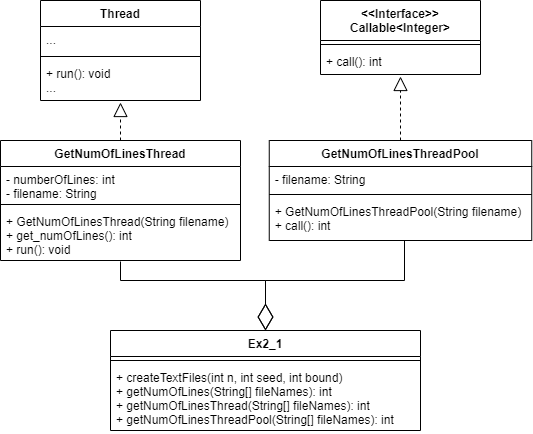

The diagram above was exported from draw.io. Its source (the exported page's mxGraphModel, read from the mxfile embedded in the PNG):
<mxGraphModel dx="1196" dy="546" grid="1" gridSize="10" guides="1" tooltips="1" connect="1" arrows="1" fold="1" page="1" pageScale="1" pageWidth="827" pageHeight="1169" math="0" shadow="0">
  <root>
    <mxCell id="0" />
    <mxCell id="1" parent="0" />
    <mxCell id="XGcU9sPWTmBplYvzmSpi-1" value="Thread" style="swimlane;fontStyle=1;align=center;verticalAlign=top;childLayout=stackLayout;horizontal=1;startSize=26;horizontalStack=0;resizeParent=1;resizeParentMax=0;resizeLast=0;collapsible=1;marginBottom=0;" vertex="1" parent="1">
      <mxGeometry x="320" y="120" width="160" height="100" as="geometry" />
    </mxCell>
    <mxCell id="XGcU9sPWTmBplYvzmSpi-2" value="..." style="text;strokeColor=none;fillColor=none;align=left;verticalAlign=top;spacingLeft=4;spacingRight=4;overflow=hidden;rotatable=0;points=[[0,0.5],[1,0.5]];portConstraint=eastwest;" vertex="1" parent="XGcU9sPWTmBplYvzmSpi-1">
      <mxGeometry y="26" width="160" height="26" as="geometry" />
    </mxCell>
    <mxCell id="XGcU9sPWTmBplYvzmSpi-3" value="" style="line;strokeWidth=1;fillColor=none;align=left;verticalAlign=middle;spacingTop=-1;spacingLeft=3;spacingRight=3;rotatable=0;labelPosition=right;points=[];portConstraint=eastwest;strokeColor=inherit;" vertex="1" parent="XGcU9sPWTmBplYvzmSpi-1">
      <mxGeometry y="52" width="160" height="8" as="geometry" />
    </mxCell>
    <mxCell id="XGcU9sPWTmBplYvzmSpi-4" value="+ run(): void&#10;..." style="text;strokeColor=none;fillColor=none;align=left;verticalAlign=top;spacingLeft=4;spacingRight=4;overflow=hidden;rotatable=0;points=[[0,0.5],[1,0.5]];portConstraint=eastwest;" vertex="1" parent="XGcU9sPWTmBplYvzmSpi-1">
      <mxGeometry y="60" width="160" height="40" as="geometry" />
    </mxCell>
    <mxCell id="XGcU9sPWTmBplYvzmSpi-5" value="GetNumOfLinesThread" style="swimlane;fontStyle=1;align=center;verticalAlign=top;childLayout=stackLayout;horizontal=1;startSize=26;horizontalStack=0;resizeParent=1;resizeParentMax=0;resizeLast=0;collapsible=1;marginBottom=0;" vertex="1" parent="1">
      <mxGeometry x="280" y="260" width="240" height="120" as="geometry" />
    </mxCell>
    <mxCell id="XGcU9sPWTmBplYvzmSpi-6" value="- numberOfLines: int&#10;- filename: String" style="text;strokeColor=none;fillColor=none;align=left;verticalAlign=top;spacingLeft=4;spacingRight=4;overflow=hidden;rotatable=0;points=[[0,0.5],[1,0.5]];portConstraint=eastwest;" vertex="1" parent="XGcU9sPWTmBplYvzmSpi-5">
      <mxGeometry y="26" width="240" height="34" as="geometry" />
    </mxCell>
    <mxCell id="XGcU9sPWTmBplYvzmSpi-7" value="" style="line;strokeWidth=1;fillColor=none;align=left;verticalAlign=middle;spacingTop=-1;spacingLeft=3;spacingRight=3;rotatable=0;labelPosition=right;points=[];portConstraint=eastwest;strokeColor=inherit;" vertex="1" parent="XGcU9sPWTmBplYvzmSpi-5">
      <mxGeometry y="60" width="240" height="8" as="geometry" />
    </mxCell>
    <mxCell id="XGcU9sPWTmBplYvzmSpi-8" value="+ GetNumOfLinesThread(String filename)&#10;+ get_numOfLines(): int&#10;+ run(): void&#10;..." style="text;strokeColor=none;fillColor=none;align=left;verticalAlign=top;spacingLeft=4;spacingRight=4;overflow=hidden;rotatable=0;points=[[0,0.5],[1,0.5]];portConstraint=eastwest;" vertex="1" parent="XGcU9sPWTmBplYvzmSpi-5">
      <mxGeometry y="68" width="240" height="52" as="geometry" />
    </mxCell>
    <mxCell id="XGcU9sPWTmBplYvzmSpi-9" value="" style="endArrow=block;dashed=1;endFill=0;endSize=12;html=1;rounded=0;entryX=0.5;entryY=1.05;entryDx=0;entryDy=0;entryPerimeter=0;exitX=0.5;exitY=0;exitDx=0;exitDy=0;" edge="1" parent="1" source="XGcU9sPWTmBplYvzmSpi-5" target="XGcU9sPWTmBplYvzmSpi-4">
      <mxGeometry width="160" relative="1" as="geometry">
        <mxPoint x="330" y="390" as="sourcePoint" />
        <mxPoint x="490" y="390" as="targetPoint" />
      </mxGeometry>
    </mxCell>
    <mxCell id="XGcU9sPWTmBplYvzmSpi-10" value="&lt;&lt;Interface&gt;&gt;&#10;Callable&lt;Integer&gt;" style="swimlane;fontStyle=1;align=center;verticalAlign=top;childLayout=stackLayout;horizontal=1;startSize=40;horizontalStack=0;resizeParent=1;resizeParentMax=0;resizeLast=0;collapsible=1;marginBottom=0;" vertex="1" parent="1">
      <mxGeometry x="600" y="120" width="160" height="74" as="geometry" />
    </mxCell>
    <mxCell id="XGcU9sPWTmBplYvzmSpi-12" value="" style="line;strokeWidth=1;fillColor=none;align=left;verticalAlign=middle;spacingTop=-1;spacingLeft=3;spacingRight=3;rotatable=0;labelPosition=right;points=[];portConstraint=eastwest;strokeColor=inherit;" vertex="1" parent="XGcU9sPWTmBplYvzmSpi-10">
      <mxGeometry y="40" width="160" height="8" as="geometry" />
    </mxCell>
    <mxCell id="XGcU9sPWTmBplYvzmSpi-13" value="+ call(): int" style="text;strokeColor=none;fillColor=none;align=left;verticalAlign=top;spacingLeft=4;spacingRight=4;overflow=hidden;rotatable=0;points=[[0,0.5],[1,0.5]];portConstraint=eastwest;" vertex="1" parent="XGcU9sPWTmBplYvzmSpi-10">
      <mxGeometry y="48" width="160" height="26" as="geometry" />
    </mxCell>
    <mxCell id="XGcU9sPWTmBplYvzmSpi-14" value="GetNumOfLinesThreadPool" style="swimlane;fontStyle=1;align=center;verticalAlign=top;childLayout=stackLayout;horizontal=1;startSize=26;horizontalStack=0;resizeParent=1;resizeParentMax=0;resizeLast=0;collapsible=1;marginBottom=0;" vertex="1" parent="1">
      <mxGeometry x="548.75" y="260" width="262.5" height="100" as="geometry" />
    </mxCell>
    <mxCell id="XGcU9sPWTmBplYvzmSpi-15" value="- filename: String" style="text;strokeColor=none;fillColor=none;align=left;verticalAlign=top;spacingLeft=4;spacingRight=4;overflow=hidden;rotatable=0;points=[[0,0.5],[1,0.5]];portConstraint=eastwest;" vertex="1" parent="XGcU9sPWTmBplYvzmSpi-14">
      <mxGeometry y="26" width="262.5" height="24" as="geometry" />
    </mxCell>
    <mxCell id="XGcU9sPWTmBplYvzmSpi-16" value="" style="line;strokeWidth=1;fillColor=none;align=left;verticalAlign=middle;spacingTop=-1;spacingLeft=3;spacingRight=3;rotatable=0;labelPosition=right;points=[];portConstraint=eastwest;strokeColor=inherit;" vertex="1" parent="XGcU9sPWTmBplYvzmSpi-14">
      <mxGeometry y="50" width="262.5" height="8" as="geometry" />
    </mxCell>
    <mxCell id="XGcU9sPWTmBplYvzmSpi-17" value="+ GetNumOfLinesThreadPool(String filename)&#10;+ call(): int" style="text;strokeColor=none;fillColor=none;align=left;verticalAlign=top;spacingLeft=4;spacingRight=4;overflow=hidden;rotatable=0;points=[[0,0.5],[1,0.5]];portConstraint=eastwest;" vertex="1" parent="XGcU9sPWTmBplYvzmSpi-14">
      <mxGeometry y="58" width="262.5" height="42" as="geometry" />
    </mxCell>
    <mxCell id="XGcU9sPWTmBplYvzmSpi-18" value="" style="endArrow=block;dashed=1;endFill=0;endSize=12;html=1;rounded=0;entryX=0.5;entryY=1.077;entryDx=0;entryDy=0;entryPerimeter=0;" edge="1" parent="1" source="XGcU9sPWTmBplYvzmSpi-14" target="XGcU9sPWTmBplYvzmSpi-13">
      <mxGeometry width="160" relative="1" as="geometry">
        <mxPoint x="410" y="350" as="sourcePoint" />
        <mxPoint x="680" y="190" as="targetPoint" />
      </mxGeometry>
    </mxCell>
    <mxCell id="XGcU9sPWTmBplYvzmSpi-19" value="Ex2_1" style="swimlane;fontStyle=1;align=center;verticalAlign=top;childLayout=stackLayout;horizontal=1;startSize=26;horizontalStack=0;resizeParent=1;resizeParentMax=0;resizeLast=0;collapsible=1;marginBottom=0;" vertex="1" parent="1">
      <mxGeometry x="390" y="450" width="310" height="100" as="geometry" />
    </mxCell>
    <mxCell id="XGcU9sPWTmBplYvzmSpi-21" value="" style="line;strokeWidth=1;fillColor=none;align=left;verticalAlign=middle;spacingTop=-1;spacingLeft=3;spacingRight=3;rotatable=0;labelPosition=right;points=[];portConstraint=eastwest;strokeColor=inherit;" vertex="1" parent="XGcU9sPWTmBplYvzmSpi-19">
      <mxGeometry y="26" width="310" height="8" as="geometry" />
    </mxCell>
    <mxCell id="XGcU9sPWTmBplYvzmSpi-22" value="+ createTextFiles(int n, int seed, int bound)&#10;+ getNumOfLines(String[] fileNames): int&#10;+ getNumOfLinesThread(String[] fileNames): int&#10;+ getNumOfLinesThreadPool(String[] fileNames): int" style="text;strokeColor=none;fillColor=none;align=left;verticalAlign=top;spacingLeft=4;spacingRight=4;overflow=hidden;rotatable=0;points=[[0,0.5],[1,0.5]];portConstraint=eastwest;" vertex="1" parent="XGcU9sPWTmBplYvzmSpi-19">
      <mxGeometry y="34" width="310" height="66" as="geometry" />
    </mxCell>
    <mxCell id="XGcU9sPWTmBplYvzmSpi-26" value="" style="endArrow=diamondThin;endFill=0;endSize=24;html=1;rounded=0;entryX=0.5;entryY=0;entryDx=0;entryDy=0;exitX=0.5;exitY=1.019;exitDx=0;exitDy=0;exitPerimeter=0;" edge="1" parent="1" source="XGcU9sPWTmBplYvzmSpi-8" target="XGcU9sPWTmBplYvzmSpi-19">
      <mxGeometry width="160" relative="1" as="geometry">
        <mxPoint x="400" y="460" as="sourcePoint" />
        <mxPoint x="490" y="440" as="targetPoint" />
        <Array as="points">
          <mxPoint x="400" y="400" />
          <mxPoint x="545" y="400" />
        </Array>
      </mxGeometry>
    </mxCell>
    <mxCell id="XGcU9sPWTmBplYvzmSpi-27" value="" style="endArrow=diamondThin;endFill=0;endSize=24;html=1;rounded=0;entryX=0.5;entryY=0;entryDx=0;entryDy=0;" edge="1" parent="1" target="XGcU9sPWTmBplYvzmSpi-19">
      <mxGeometry width="160" relative="1" as="geometry">
        <mxPoint x="684" y="360" as="sourcePoint" />
        <mxPoint x="555" y="580" as="targetPoint" />
        <Array as="points">
          <mxPoint x="684" y="400" />
          <mxPoint x="545" y="400" />
        </Array>
      </mxGeometry>
    </mxCell>
  </root>
</mxGraphModel>